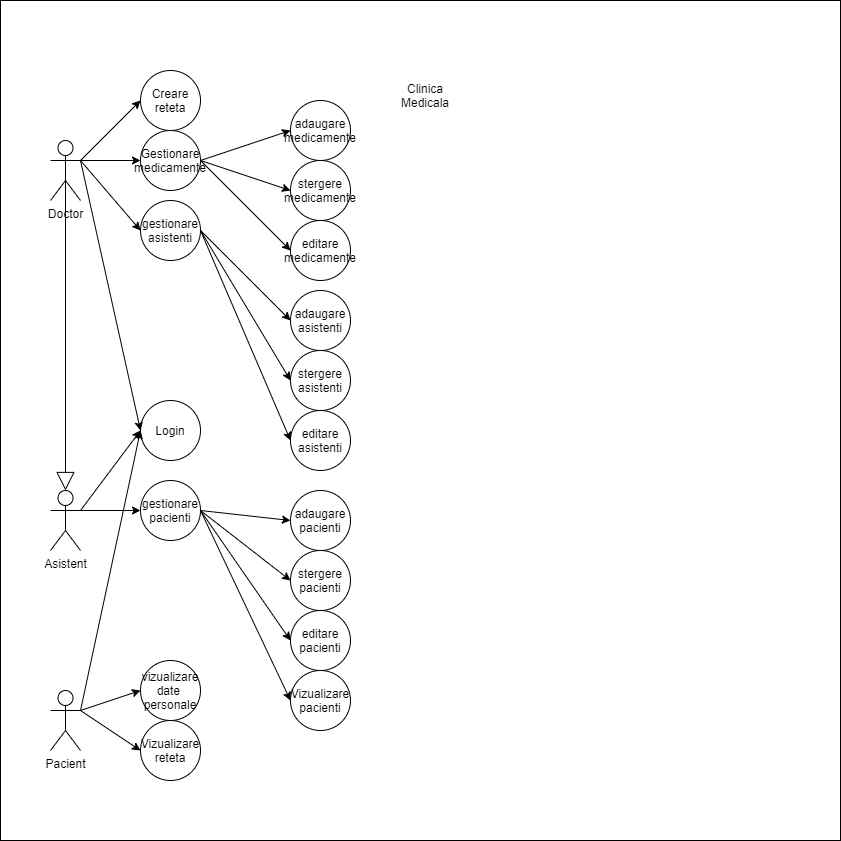

The diagram above was exported from draw.io. Its source (the exported page's mxGraphModel, read from the mxfile embedded in the PNG):
<mxGraphModel dx="1024" dy="1692" grid="1" gridSize="10" guides="1" tooltips="1" connect="1" arrows="1" fold="1" page="1" pageScale="1" pageWidth="850" pageHeight="1100" math="0" shadow="0">
  <root>
    <mxCell id="0" />
    <mxCell id="1" parent="0" />
    <mxCell id="zGbJ3Ue52xOnHaI8LTT6-1" value="" style="whiteSpace=wrap;html=1;aspect=fixed;" parent="1" vertex="1">
      <mxGeometry x="30" y="-420" width="840" height="840" as="geometry" />
    </mxCell>
    <mxCell id="zGbJ3Ue52xOnHaI8LTT6-2" value="Clinica Medicala" style="text;html=1;strokeColor=none;fillColor=none;align=center;verticalAlign=middle;whiteSpace=wrap;rounded=0;" parent="1" vertex="1">
      <mxGeometry x="425" y="-340" width="60" height="30" as="geometry" />
    </mxCell>
    <mxCell id="zGbJ3Ue52xOnHaI8LTT6-3" value="Doctor" style="shape=umlActor;verticalLabelPosition=bottom;verticalAlign=top;html=1;outlineConnect=0;" parent="1" vertex="1">
      <mxGeometry x="80" y="-280" width="30" height="60" as="geometry" />
    </mxCell>
    <mxCell id="zGbJ3Ue52xOnHaI8LTT6-4" value="Asistent" style="shape=umlActor;verticalLabelPosition=bottom;verticalAlign=top;html=1;outlineConnect=0;" parent="1" vertex="1">
      <mxGeometry x="80" y="70" width="30" height="60" as="geometry" />
    </mxCell>
    <mxCell id="zGbJ3Ue52xOnHaI8LTT6-5" value="Pacient" style="shape=umlActor;verticalLabelPosition=bottom;verticalAlign=top;html=1;outlineConnect=0;" parent="1" vertex="1">
      <mxGeometry x="80" y="270" width="30" height="60" as="geometry" />
    </mxCell>
    <mxCell id="zGbJ3Ue52xOnHaI8LTT6-7" value="Gestionare&lt;br&gt;medicamente" style="ellipse;whiteSpace=wrap;html=1;aspect=fixed;" parent="1" vertex="1">
      <mxGeometry x="170" y="-290" width="60" height="60" as="geometry" />
    </mxCell>
    <mxCell id="zGbJ3Ue52xOnHaI8LTT6-8" value="gestionare asistenti" style="ellipse;whiteSpace=wrap;html=1;aspect=fixed;" parent="1" vertex="1">
      <mxGeometry x="170" y="-220" width="60" height="60" as="geometry" />
    </mxCell>
    <mxCell id="zGbJ3Ue52xOnHaI8LTT6-9" value="gestionare pacienti" style="ellipse;whiteSpace=wrap;html=1;aspect=fixed;" parent="1" vertex="1">
      <mxGeometry x="170" y="60" width="60" height="60" as="geometry" />
    </mxCell>
    <mxCell id="zGbJ3Ue52xOnHaI8LTT6-10" value="Creare reteta" style="ellipse;whiteSpace=wrap;html=1;aspect=fixed;" parent="1" vertex="1">
      <mxGeometry x="170" y="-350" width="60" height="60" as="geometry" />
    </mxCell>
    <mxCell id="zGbJ3Ue52xOnHaI8LTT6-12" value="Login" style="ellipse;whiteSpace=wrap;html=1;aspect=fixed;" parent="1" vertex="1">
      <mxGeometry x="170" y="-20" width="60" height="60" as="geometry" />
    </mxCell>
    <mxCell id="zGbJ3Ue52xOnHaI8LTT6-13" value="stergere medicamente" style="ellipse;whiteSpace=wrap;html=1;aspect=fixed;" parent="1" vertex="1">
      <mxGeometry x="320" y="-260" width="60" height="60" as="geometry" />
    </mxCell>
    <mxCell id="zGbJ3Ue52xOnHaI8LTT6-14" value="adaugare medicamente" style="ellipse;whiteSpace=wrap;html=1;aspect=fixed;" parent="1" vertex="1">
      <mxGeometry x="320" y="-320" width="60" height="60" as="geometry" />
    </mxCell>
    <mxCell id="zGbJ3Ue52xOnHaI8LTT6-15" value="editare medicamente" style="ellipse;whiteSpace=wrap;html=1;aspect=fixed;" parent="1" vertex="1">
      <mxGeometry x="320" y="-200" width="60" height="60" as="geometry" />
    </mxCell>
    <mxCell id="zGbJ3Ue52xOnHaI8LTT6-16" value="" style="endArrow=classic;html=1;rounded=0;exitX=1;exitY=0.5;exitDx=0;exitDy=0;entryX=0;entryY=0.5;entryDx=0;entryDy=0;" parent="1" source="zGbJ3Ue52xOnHaI8LTT6-7" target="zGbJ3Ue52xOnHaI8LTT6-14" edge="1">
      <mxGeometry width="50" height="50" relative="1" as="geometry">
        <mxPoint x="250" y="-30" as="sourcePoint" />
        <mxPoint x="300" y="-80" as="targetPoint" />
      </mxGeometry>
    </mxCell>
    <mxCell id="zGbJ3Ue52xOnHaI8LTT6-17" value="" style="endArrow=classic;html=1;rounded=0;exitX=1;exitY=0.5;exitDx=0;exitDy=0;entryX=0;entryY=0.5;entryDx=0;entryDy=0;" parent="1" source="zGbJ3Ue52xOnHaI8LTT6-7" target="zGbJ3Ue52xOnHaI8LTT6-13" edge="1">
      <mxGeometry width="50" height="50" relative="1" as="geometry">
        <mxPoint x="260" y="-90" as="sourcePoint" />
        <mxPoint x="310" y="-140" as="targetPoint" />
      </mxGeometry>
    </mxCell>
    <mxCell id="zGbJ3Ue52xOnHaI8LTT6-18" value="" style="endArrow=classic;html=1;rounded=0;exitX=1;exitY=0.5;exitDx=0;exitDy=0;entryX=0;entryY=0.5;entryDx=0;entryDy=0;" parent="1" source="zGbJ3Ue52xOnHaI8LTT6-7" target="zGbJ3Ue52xOnHaI8LTT6-15" edge="1">
      <mxGeometry width="50" height="50" relative="1" as="geometry">
        <mxPoint x="270" y="-30" as="sourcePoint" />
        <mxPoint x="320" y="-80" as="targetPoint" />
      </mxGeometry>
    </mxCell>
    <mxCell id="zGbJ3Ue52xOnHaI8LTT6-19" value="adaugare asistenti" style="ellipse;whiteSpace=wrap;html=1;aspect=fixed;" parent="1" vertex="1">
      <mxGeometry x="320" y="-130" width="60" height="60" as="geometry" />
    </mxCell>
    <mxCell id="zGbJ3Ue52xOnHaI8LTT6-20" value="adaugare&lt;br&gt;pacienti" style="ellipse;whiteSpace=wrap;html=1;aspect=fixed;" parent="1" vertex="1">
      <mxGeometry x="320" y="70" width="60" height="60" as="geometry" />
    </mxCell>
    <mxCell id="zGbJ3Ue52xOnHaI8LTT6-21" value="stergere asistenti" style="ellipse;whiteSpace=wrap;html=1;aspect=fixed;" parent="1" vertex="1">
      <mxGeometry x="320" y="-70" width="60" height="60" as="geometry" />
    </mxCell>
    <mxCell id="zGbJ3Ue52xOnHaI8LTT6-22" value="editare asistenti" style="ellipse;whiteSpace=wrap;html=1;aspect=fixed;" parent="1" vertex="1">
      <mxGeometry x="320" y="-10" width="60" height="60" as="geometry" />
    </mxCell>
    <mxCell id="zGbJ3Ue52xOnHaI8LTT6-23" value="stergere pacienti" style="ellipse;whiteSpace=wrap;html=1;aspect=fixed;" parent="1" vertex="1">
      <mxGeometry x="320" y="130" width="60" height="60" as="geometry" />
    </mxCell>
    <mxCell id="zGbJ3Ue52xOnHaI8LTT6-24" value="editare pacienti" style="ellipse;whiteSpace=wrap;html=1;aspect=fixed;" parent="1" vertex="1">
      <mxGeometry x="320" y="190" width="60" height="60" as="geometry" />
    </mxCell>
    <mxCell id="zGbJ3Ue52xOnHaI8LTT6-25" value="" style="endArrow=classic;html=1;rounded=0;exitX=1;exitY=0.5;exitDx=0;exitDy=0;entryX=0;entryY=0.5;entryDx=0;entryDy=0;" parent="1" source="zGbJ3Ue52xOnHaI8LTT6-8" target="zGbJ3Ue52xOnHaI8LTT6-19" edge="1">
      <mxGeometry width="50" height="50" relative="1" as="geometry">
        <mxPoint x="420" y="-70" as="sourcePoint" />
        <mxPoint x="470" y="-120" as="targetPoint" />
      </mxGeometry>
    </mxCell>
    <mxCell id="zGbJ3Ue52xOnHaI8LTT6-26" value="" style="endArrow=classic;html=1;rounded=0;exitX=1;exitY=0.5;exitDx=0;exitDy=0;entryX=0;entryY=0.5;entryDx=0;entryDy=0;" parent="1" source="zGbJ3Ue52xOnHaI8LTT6-8" target="zGbJ3Ue52xOnHaI8LTT6-21" edge="1">
      <mxGeometry width="50" height="50" relative="1" as="geometry">
        <mxPoint x="430" y="20" as="sourcePoint" />
        <mxPoint x="480" y="-30" as="targetPoint" />
      </mxGeometry>
    </mxCell>
    <mxCell id="zGbJ3Ue52xOnHaI8LTT6-27" value="" style="endArrow=classic;html=1;rounded=0;exitX=1;exitY=0.5;exitDx=0;exitDy=0;entryX=0;entryY=0.5;entryDx=0;entryDy=0;" parent="1" source="zGbJ3Ue52xOnHaI8LTT6-8" target="zGbJ3Ue52xOnHaI8LTT6-22" edge="1">
      <mxGeometry width="50" height="50" relative="1" as="geometry">
        <mxPoint x="440" y="110" as="sourcePoint" />
        <mxPoint x="490" y="60" as="targetPoint" />
      </mxGeometry>
    </mxCell>
    <mxCell id="zGbJ3Ue52xOnHaI8LTT6-28" value="" style="endArrow=classic;html=1;rounded=0;exitX=1;exitY=0.5;exitDx=0;exitDy=0;entryX=0;entryY=0.5;entryDx=0;entryDy=0;" parent="1" source="zGbJ3Ue52xOnHaI8LTT6-9" target="zGbJ3Ue52xOnHaI8LTT6-20" edge="1">
      <mxGeometry width="50" height="50" relative="1" as="geometry">
        <mxPoint x="420" y="40" as="sourcePoint" />
        <mxPoint x="470" y="-10" as="targetPoint" />
      </mxGeometry>
    </mxCell>
    <mxCell id="zGbJ3Ue52xOnHaI8LTT6-29" value="" style="endArrow=classic;html=1;rounded=0;exitX=1;exitY=0.5;exitDx=0;exitDy=0;entryX=0;entryY=0.5;entryDx=0;entryDy=0;" parent="1" source="zGbJ3Ue52xOnHaI8LTT6-9" target="zGbJ3Ue52xOnHaI8LTT6-23" edge="1">
      <mxGeometry width="50" height="50" relative="1" as="geometry">
        <mxPoint x="420" y="120" as="sourcePoint" />
        <mxPoint x="470" y="70" as="targetPoint" />
      </mxGeometry>
    </mxCell>
    <mxCell id="zGbJ3Ue52xOnHaI8LTT6-30" value="" style="endArrow=classic;html=1;rounded=0;exitX=1;exitY=0.5;exitDx=0;exitDy=0;entryX=0;entryY=0.5;entryDx=0;entryDy=0;" parent="1" source="zGbJ3Ue52xOnHaI8LTT6-9" target="zGbJ3Ue52xOnHaI8LTT6-24" edge="1">
      <mxGeometry width="50" height="50" relative="1" as="geometry">
        <mxPoint x="450" y="140" as="sourcePoint" />
        <mxPoint x="500" y="90" as="targetPoint" />
      </mxGeometry>
    </mxCell>
    <mxCell id="zGbJ3Ue52xOnHaI8LTT6-31" value="" style="endArrow=classic;html=1;rounded=0;exitX=1;exitY=0.3333333333333333;exitDx=0;exitDy=0;exitPerimeter=0;entryX=0;entryY=0.5;entryDx=0;entryDy=0;" parent="1" source="zGbJ3Ue52xOnHaI8LTT6-3" target="zGbJ3Ue52xOnHaI8LTT6-10" edge="1">
      <mxGeometry width="50" height="50" relative="1" as="geometry">
        <mxPoint x="460" y="-70" as="sourcePoint" />
        <mxPoint x="510" y="-120" as="targetPoint" />
      </mxGeometry>
    </mxCell>
    <mxCell id="zGbJ3Ue52xOnHaI8LTT6-32" value="" style="endArrow=classic;html=1;rounded=0;exitX=1;exitY=0.3333333333333333;exitDx=0;exitDy=0;exitPerimeter=0;" parent="1" source="zGbJ3Ue52xOnHaI8LTT6-3" edge="1">
      <mxGeometry width="50" height="50" relative="1" as="geometry">
        <mxPoint x="120" y="-250" as="sourcePoint" />
        <mxPoint x="170" y="-260" as="targetPoint" />
      </mxGeometry>
    </mxCell>
    <mxCell id="zGbJ3Ue52xOnHaI8LTT6-33" value="" style="endArrow=classic;html=1;rounded=0;exitX=1;exitY=0.3333333333333333;exitDx=0;exitDy=0;exitPerimeter=0;entryX=0;entryY=0.5;entryDx=0;entryDy=0;" parent="1" source="zGbJ3Ue52xOnHaI8LTT6-3" target="zGbJ3Ue52xOnHaI8LTT6-8" edge="1">
      <mxGeometry width="50" height="50" relative="1" as="geometry">
        <mxPoint x="130" y="-240" as="sourcePoint" />
        <mxPoint x="190" y="-300" as="targetPoint" />
      </mxGeometry>
    </mxCell>
    <mxCell id="zGbJ3Ue52xOnHaI8LTT6-35" value="" style="endArrow=classic;html=1;rounded=0;exitX=1;exitY=0.3333333333333333;exitDx=0;exitDy=0;exitPerimeter=0;entryX=0;entryY=0.5;entryDx=0;entryDy=0;" parent="1" source="zGbJ3Ue52xOnHaI8LTT6-3" target="zGbJ3Ue52xOnHaI8LTT6-12" edge="1">
      <mxGeometry width="50" height="50" relative="1" as="geometry">
        <mxPoint x="120" y="-250" as="sourcePoint" />
        <mxPoint x="180" y="-90" as="targetPoint" />
      </mxGeometry>
    </mxCell>
    <mxCell id="zGbJ3Ue52xOnHaI8LTT6-36" value="" style="endArrow=classic;html=1;rounded=0;exitX=1;exitY=0.3333333333333333;exitDx=0;exitDy=0;exitPerimeter=0;entryX=0;entryY=0.5;entryDx=0;entryDy=0;" parent="1" source="zGbJ3Ue52xOnHaI8LTT6-4" target="zGbJ3Ue52xOnHaI8LTT6-12" edge="1">
      <mxGeometry width="50" height="50" relative="1" as="geometry">
        <mxPoint x="200" y="100" as="sourcePoint" />
        <mxPoint x="250" y="50" as="targetPoint" />
      </mxGeometry>
    </mxCell>
    <mxCell id="zGbJ3Ue52xOnHaI8LTT6-37" value="Vizualizare pacienti" style="ellipse;whiteSpace=wrap;html=1;aspect=fixed;" parent="1" vertex="1">
      <mxGeometry x="320" y="250" width="60" height="60" as="geometry" />
    </mxCell>
    <mxCell id="zGbJ3Ue52xOnHaI8LTT6-38" value="vizualizare date&amp;nbsp;&lt;br&gt;personale" style="ellipse;whiteSpace=wrap;html=1;aspect=fixed;" parent="1" vertex="1">
      <mxGeometry x="170" y="240" width="60" height="60" as="geometry" />
    </mxCell>
    <mxCell id="zGbJ3Ue52xOnHaI8LTT6-40" value="" style="endArrow=classic;html=1;rounded=0;exitX=1;exitY=0.3333333333333333;exitDx=0;exitDy=0;exitPerimeter=0;entryX=0;entryY=0.5;entryDx=0;entryDy=0;" parent="1" source="zGbJ3Ue52xOnHaI8LTT6-5" target="zGbJ3Ue52xOnHaI8LTT6-12" edge="1">
      <mxGeometry width="50" height="50" relative="1" as="geometry">
        <mxPoint x="140" y="240" as="sourcePoint" />
        <mxPoint x="190" y="190" as="targetPoint" />
      </mxGeometry>
    </mxCell>
    <mxCell id="zGbJ3Ue52xOnHaI8LTT6-41" value="Vizualizare reteta" style="ellipse;whiteSpace=wrap;html=1;aspect=fixed;" parent="1" vertex="1">
      <mxGeometry x="170" y="300" width="60" height="60" as="geometry" />
    </mxCell>
    <mxCell id="zGbJ3Ue52xOnHaI8LTT6-42" value="" style="endArrow=classic;html=1;rounded=0;exitX=1;exitY=0.3333333333333333;exitDx=0;exitDy=0;exitPerimeter=0;entryX=0;entryY=0.5;entryDx=0;entryDy=0;" parent="1" source="zGbJ3Ue52xOnHaI8LTT6-5" target="zGbJ3Ue52xOnHaI8LTT6-38" edge="1">
      <mxGeometry width="50" height="50" relative="1" as="geometry">
        <mxPoint x="280" y="350" as="sourcePoint" />
        <mxPoint x="330" y="300" as="targetPoint" />
      </mxGeometry>
    </mxCell>
    <mxCell id="zGbJ3Ue52xOnHaI8LTT6-43" value="" style="endArrow=classic;html=1;rounded=0;exitX=1;exitY=0.3333333333333333;exitDx=0;exitDy=0;exitPerimeter=0;entryX=0;entryY=0.5;entryDx=0;entryDy=0;" parent="1" source="zGbJ3Ue52xOnHaI8LTT6-5" target="zGbJ3Ue52xOnHaI8LTT6-41" edge="1">
      <mxGeometry width="50" height="50" relative="1" as="geometry">
        <mxPoint x="370" y="350" as="sourcePoint" />
        <mxPoint x="420" y="300" as="targetPoint" />
      </mxGeometry>
    </mxCell>
    <mxCell id="zGbJ3Ue52xOnHaI8LTT6-44" value="" style="endArrow=classic;html=1;rounded=0;exitX=1;exitY=0.5;exitDx=0;exitDy=0;entryX=0;entryY=0.5;entryDx=0;entryDy=0;" parent="1" source="zGbJ3Ue52xOnHaI8LTT6-9" target="zGbJ3Ue52xOnHaI8LTT6-37" edge="1">
      <mxGeometry width="50" height="50" relative="1" as="geometry">
        <mxPoint x="370" y="220" as="sourcePoint" />
        <mxPoint x="420" y="170" as="targetPoint" />
      </mxGeometry>
    </mxCell>
    <mxCell id="zGbJ3Ue52xOnHaI8LTT6-45" value="" style="endArrow=classic;html=1;rounded=0;exitX=1;exitY=0.3333333333333333;exitDx=0;exitDy=0;exitPerimeter=0;entryX=0;entryY=0.5;entryDx=0;entryDy=0;" parent="1" source="zGbJ3Ue52xOnHaI8LTT6-4" target="zGbJ3Ue52xOnHaI8LTT6-9" edge="1">
      <mxGeometry width="50" height="50" relative="1" as="geometry">
        <mxPoint x="170" y="210" as="sourcePoint" />
        <mxPoint x="220" y="160" as="targetPoint" />
      </mxGeometry>
    </mxCell>
    <mxCell id="zGbJ3Ue52xOnHaI8LTT6-46" value="" style="endArrow=block;endSize=16;endFill=0;html=1;rounded=0;exitX=0.5;exitY=0.5;exitDx=0;exitDy=0;exitPerimeter=0;entryX=0.5;entryY=0;entryDx=0;entryDy=0;entryPerimeter=0;" parent="1" source="zGbJ3Ue52xOnHaI8LTT6-3" target="zGbJ3Ue52xOnHaI8LTT6-4" edge="1">
      <mxGeometry width="160" relative="1" as="geometry">
        <mxPoint x="30" as="sourcePoint" />
        <mxPoint x="190" as="targetPoint" />
      </mxGeometry>
    </mxCell>
  </root>
</mxGraphModel>